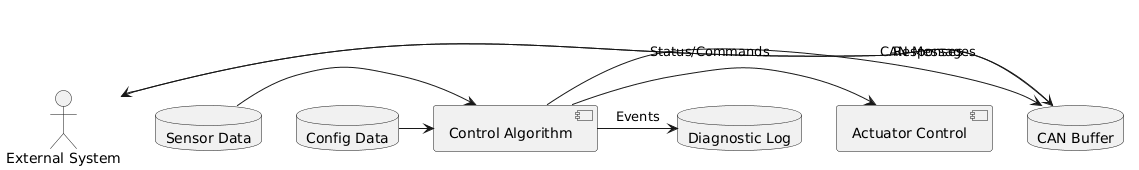

The diagram above was rendered by PlantUML. Its source (embedded in the PNG):
@startuml
database "Sensor Data" as sensor_data
database "CAN Buffer" as can_buf
database "Config Data" as config
database "Diagnostic Log" as diag_log

actor "External System" as ext

ext -> can_buf : CAN Messages
sensor_data -> [Control Algorithm]
config -> [Control Algorithm]
[Control Algorithm] -> can_buf : Status/Commands
[Control Algorithm] -> [Actuator Control]
[Control Algorithm] -> diag_log : Events
can_buf -> ext : Responses
@enduml